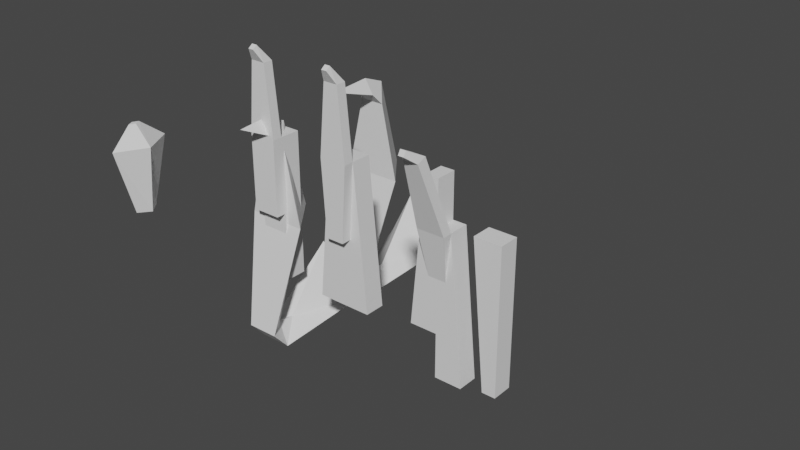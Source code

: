 # Source: designs.blend  (saved by Blender 3.4.6; exported with 4.5.12 LTS)
import bpy
from mathutils import Matrix  # noqa: F401  (used for matrix-valued properties, if any)

bpy.ops.wm.read_factory_settings(use_empty=True)
scene = bpy.context.scene
scene.name = 'Scene'

# ---- collections
col_collection = bpy.data.collections.new('Collection'); scene.collection.children.link(col_collection)

# ---- world
world_world = bpy.data.worlds.new('World'); scene.world = world_world
world_world.use_nodes = True; world_world.node_tree.nodes.clear()
_N = world_world.node_tree.nodes; _L = world_world.node_tree.links
n0 = _N.new('ShaderNodeOutputWorld'); n0.name = 'World Output'; n0.location = (300, 300)
n1 = _N.new('ShaderNodeBackground'); n1.name = 'Background'; n1.location = (10, 300)
n1.inputs[0].default_value = (0.05088, 0.05088, 0.05088, 1.0)
_L.new(n1.outputs[0], n0.inputs[0])
n0.is_active_output = True
world_world.color = (0.05088, 0.05088, 0.05088)
world_world.use_sun_shadow = False
world_world.sun_shadow_jitter_overblur = 0.0

# ---- meshes
me_cylinder = bpy.data.meshes.new('Cylinder')
me_cylinder.from_pydata([(0.0, 1.544, -1.0), (0.0, 0.5944, 1.0), (0.7352, 0.0, -1.0), (0.2732, 0.0, 1.0), (0.0, -1.544, -1.0), (0.0, -0.5944, 1.0), (-0.4889, 0.0, -1.0), (-0.2732, 0.0, 1.0), (0.1366, 0.3017, -1.564), (0.2221, 0.0, -1.564), (0.1366, -0.3017, -1.564), (0.05103, 0.0, -1.564)], [], [(0, 1, 3, 2), (2, 3, 5, 4), (3, 1, 7, 5), (4, 5, 7, 6), (6, 7, 1, 0), (2, 4, 10, 9), (8, 9, 10, 11), (0, 2, 9, 8), (4, 6, 11, 10), (6, 0, 8, 11)])
_uv = me_cylinder.uv_layers.new(name='UVMap')
_uv.uv.foreach_set('vector', [1.0, 0.5, 1.0, 1.0, 0.75, 1.0, 0.75, 0.5, 0.75, 0.5, 0.75, 1.0, 0.5, 1.0, 0.5, 0.5, 0.49, 0.25, 0.25, 0.49, 0.01, 0.25, 0.25, 0.01, 0.5, 0.5, 0.5, 1.0, 0.25, 1.0, 0.25, 0.5, 0.25, 0.5, 0.25, 1.0, 0.0, 1.0, 0.0, 0.5, 0.75, 0.5, 0.5, 0.5, 0.5, 0.5, 0.75, 0.5, 0.75, 0.49, 0.99, 0.25, 0.75, 0.01, 0.51, 0.25, 1.0, 0.5, 0.75, 0.5, 0.75, 0.5, 1.0, 0.5, 0.5, 0.5, 0.25, 0.5, 0.25, 0.5, 0.5, 0.5, 0.25, 0.5, 0.0, 0.5, 0.0, 0.5, 0.25, 0.5])
me_cylinder.update()
me_cone_001 = bpy.data.meshes.new('Cone.001')
me_cone_001.from_pydata([(0.0, 0.6332, -0.7063), (0.3285, 0.1454, -0.9054), (-0.3285, 0.1454, -0.9054), (0.0, -0.02204, 0.6831), (0.0, 0.6414, -1.591), (0.4517, -0.09056, -1.356), (-0.4517, -0.09056, -1.356), (0.0, -2.011, -3.555), (1.042, -2.589, -2.356), (-1.042, -2.589, -2.356), (0.0, -6.131, -3.642), (0.4574, -6.427, -2.915), (-0.4574, -6.427, -2.915), (0.0, -5.98, -4.231), (0.4574, -6.816, -3.69), (-0.4574, -6.816, -3.69), (0.0, -3.301, -4.924), (1.226, -4.932, -6.107), (-1.226, -4.932, -6.107)], [], [(0, 3, 1), (2, 4, 6), (1, 3, 2), (2, 3, 0), (6, 7, 9), (2, 5, 1), (1, 4, 0), (9, 10, 12), (6, 8, 5), (5, 7, 4), (10, 15, 12), (9, 11, 8), (8, 10, 7), (13, 18, 15), (12, 14, 11), (10, 14, 13), (16, 17, 18), (15, 17, 14), (13, 17, 16), (2, 0, 4), (6, 4, 7), (2, 6, 5), (1, 5, 4), (9, 7, 10), (6, 9, 8), (5, 8, 7), (10, 13, 15), (9, 12, 11), (8, 11, 10), (13, 16, 18), (12, 15, 14), (10, 11, 14), (15, 18, 17), (13, 14, 17)])
_uv = me_cone_001.uv_layers.new(name='UVMap')
_uv.uv.foreach_set('vector', [0.25, 0.49, 0.25, 0.25, 0.4578, 0.13, 0.04215, 0.13, 0.25, 0.49, 0.04215, 0.13, 0.4578, 0.13, 0.25, 0.25, 0.04215, 0.13, 0.04215, 0.13, 0.25, 0.25, 0.25, 0.49, 0.04215, 0.13, 0.25, 0.49, 0.04215, 0.13, 0.04215, 0.13, 0.4578, 0.13, 0.4578, 0.13, 0.4578, 0.13, 0.25, 0.49, 0.25, 0.49, 0.04215, 0.13, 0.25, 0.49, 0.04215, 0.13, 0.04215, 0.13, 0.4578, 0.13, 0.4578, 0.13, 0.4578, 0.13, 0.25, 0.49, 0.25, 0.49, 0.25, 0.49, 0.04215, 0.13, 0.04215, 0.13, 0.04215, 0.13, 0.4578, 0.13, 0.4578, 0.13, 0.4578, 0.13, 0.25, 0.49, 0.25, 0.49, 0.25, 0.49, 0.04215, 0.13, 0.04215, 0.13, 0.04215, 0.13, 0.4578, 0.13, 0.4578, 0.13, 0.25, 0.49, 0.4578, 0.13, 0.25, 0.49, 0.75, 0.49, 0.9578, 0.13, 0.5422, 0.13, 0.04215, 0.13, 0.4578, 0.13, 0.4578, 0.13, 0.25, 0.49, 0.4578, 0.13, 0.25, 0.49, 0.04215, 0.13, 0.25, 0.49, 0.25, 0.49, 0.04215, 0.13, 0.25, 0.49, 0.25, 0.49, 0.04215, 0.13, 0.04215, 0.13, 0.4578, 0.13, 0.4578, 0.13, 0.4578, 0.13, 0.25, 0.49, 0.04215, 0.13, 0.25, 0.49, 0.25, 0.49, 0.04215, 0.13, 0.04215, 0.13, 0.4578, 0.13, 0.4578, 0.13, 0.4578, 0.13, 0.25, 0.49, 0.25, 0.49, 0.25, 0.49, 0.04215, 0.13, 0.04215, 0.13, 0.04215, 0.13, 0.4578, 0.13, 0.4578, 0.13, 0.4578, 0.13, 0.25, 0.49, 0.25, 0.49, 0.25, 0.49, 0.04215, 0.13, 0.04215, 0.13, 0.04215, 0.13, 0.4578, 0.13, 0.25, 0.49, 0.4578, 0.13, 0.4578, 0.13, 0.04215, 0.13, 0.04215, 0.13, 0.4578, 0.13, 0.25, 0.49, 0.4578, 0.13, 0.4578, 0.13])
_uv.active_render = True
_uv = me_cone_001.uv_layers.new(name='Unfolded')
_uv.uv.foreach_set('vector', [0.0, 0.0, 0.0, 0.0, 0.0, 0.0, 0.0, 0.0, 0.0, 0.0, 0.0, 0.0, 0.0, 0.0, 0.0, 0.0, 0.0, 0.0, 0.0, 0.0, 0.0, 0.0, 0.0, 0.0, 0.0, 0.0, 0.0, 0.0, 0.0, 0.0, 0.0, 0.0, 0.0, 0.0, 0.0, 0.0, 0.0, 0.0, 0.0, 0.0, 0.0, 0.0, 0.0, 0.0, 0.0, 0.0, 0.0, 0.0, 0.0, 0.0, 0.0, 0.0, 0.0, 0.0, 0.0, 0.0, 0.0, 0.0, 0.0, 0.0, 0.0, 0.0, 0.0, 0.0, 0.0, 0.0, 0.0, 0.0, 0.0, 0.0, 0.0, 0.0, 0.0, 0.0, 0.0, 0.0, 0.0, 0.0, 0.0, 0.0, 0.0, 0.0, 0.0, 0.0, 0.0, 0.0, 0.0, 0.0, 0.0, 0.0, 0.0, 0.0, 0.0, 0.0, 0.0, 0.0, 0.0, 0.0, 0.0, 0.0, 0.0, 0.0, 0.0, 0.0, 0.0, 0.0, 0.0, 0.0, 0.0, 0.0, 0.0, 0.0, 0.0, 0.0, 0.0, 0.0, 0.0, 0.0, 0.0, 0.0, 0.0, 0.0, 0.0, 0.0, 0.0, 0.0, 0.0, 0.0, 0.0, 0.0, 0.0, 0.0, 0.0, 0.0, 0.0, 0.0, 0.0, 0.0, 0.0, 0.0, 0.0, 0.0, 0.0, 0.0, 0.0, 0.0, 0.0, 0.0, 0.0, 0.0, 0.0, 0.0, 0.0, 0.0, 0.0, 0.0, 0.0, 0.0, 0.0, 0.0, 0.0, 0.0, 0.0, 0.0, 0.0, 0.0, 0.0, 0.0, 0.0, 0.0, 0.0, 0.0, 0.0, 0.0, 0.0, 0.0, 0.0, 0.0, 0.0, 0.0, 0.0, 0.0, 0.0, 0.0, 0.0, 0.0, 0.0, 0.0, 0.0, 0.0, 0.0, 0.0, 0.0, 0.0, 0.0, 0.0, 0.0, 0.0, 0.0, 0.0, 0.0, 0.0, 0.0, 0.0])
_uv = me_cone_001.uv_layers.new(name='Unfolded.001')
_uv.uv.foreach_set('vector', [0.0, 0.0, 0.0, 0.0, 0.0, 0.0, 0.0, 0.0, 0.0, 0.0, 0.0, 0.0, 0.0, 0.0, 0.0, 0.0, 0.0, 0.0, 0.0, 0.0, 0.0, 0.0, 0.0, 0.0, 0.0, 0.0, 0.0, 0.0, 0.0, 0.0, 0.0, 0.0, 0.0, 0.0, 0.0, 0.0, 0.0, 0.0, 0.0, 0.0, 0.0, 0.0, 0.0, 0.0, 0.0, 0.0, 0.0, 0.0, 0.0, 0.0, 0.0, 0.0, 0.0, 0.0, 0.0, 0.0, 0.0, 0.0, 0.0, 0.0, 0.0, 0.0, 0.0, 0.0, 0.0, 0.0, 0.0, 0.0, 0.0, 0.0, 0.0, 0.0, 0.0, 0.0, 0.0, 0.0, 0.0, 0.0, 0.0, 0.0, 0.0, 0.0, 0.0, 0.0, 0.0, 0.0, 0.0, 0.0, 0.0, 0.0, 0.0, 0.0, 0.0, 0.0, 0.0, 0.0, 0.0, 0.0, 0.0, 0.0, 0.0, 0.0, 0.0, 0.0, 0.0, 0.0, 0.0, 0.0, 0.0, 0.0, 0.0, 0.0, 0.0, 0.0, 0.0, 0.0, 0.0, 0.0, 0.0, 0.0, 0.0, 0.0, 0.0, 0.0, 0.0, 0.0, 0.0, 0.0, 0.0, 0.0, 0.0, 0.0, 0.0, 0.0, 0.0, 0.0, 0.0, 0.0, 0.0, 0.0, 0.0, 0.0, 0.0, 0.0, 0.0, 0.0, 0.0, 0.0, 0.0, 0.0, 0.0, 0.0, 0.0, 0.0, 0.0, 0.0, 0.0, 0.0, 0.0, 0.0, 0.0, 0.0, 0.0, 0.0, 0.0, 0.0, 0.0, 0.0, 0.0, 0.0, 0.0, 0.0, 0.0, 0.0, 0.0, 0.0, 0.0, 0.0, 0.0, 0.0, 0.0, 0.0, 0.0, 0.0, 0.0, 0.0, 0.0, 0.0, 0.0, 0.0, 0.0, 0.0, 0.0, 0.0, 0.0, 0.0, 0.0, 0.0, 0.0, 0.0, 0.0, 0.0, 0.0, 0.0])
me_cone_001.update()
me_cone_001.normals_split_custom_set([tuple(v) for v in zip(*[iter([0.8482, 0.4791, 0.2259, 0.8482, 0.4791, 0.2259, 0.8482, 0.4791, 0.2259, -0.8425, 0.5385, -0.01411, -0.8425, 0.5385, -0.01411, -0.8425, 0.5385, -0.01411, 0.0, -0.9945, -0.1048, 0.0, -0.9945, -0.1048, 0.0, -0.9945, -0.1048, -0.8482, 0.4791, 0.2259, -0.8482, 0.4791, 0.2259, -0.8482, 0.4791, 0.2259, -0.7915, 0.3704, -0.4861, -0.7915, 0.3704, -0.4861, -0.7915, 0.3704, -0.4861, 0.0, -0.886, 0.4636, 0.0, -0.886, 0.4636, 0.0, -0.886, 0.4636, 0.8425, 0.5385, -0.01412, 0.8425, 0.5385, -0.01412, 0.8425, 0.5385, -0.01412, -0.8169, -0.03111, -0.5759, -0.8169, -0.03099, -0.5759, -0.8171, -0.03051, -0.5757, 0.0, -0.3716, 0.9284, 0.0, -0.3716, 0.9284, 0.0, -0.3716, 0.9284, 0.7915, 0.3704, -0.4861, 0.7915, 0.3704, -0.4861, 0.7915, 0.3704, -0.4861, -0.82, 0.5673, -0.07606, -0.8236, 0.562, -0.07617, -0.8212, 0.5656, -0.07608, 0.0, -0.144, 0.9896, 0.0, -0.144, 0.9896, 0.0, -0.144, 0.9896, 0.7712, 0.00419, -0.6366, 0.7712, 0.004192, -0.6366, 0.7712, 0.004192, -0.6366, -0.7011, 0.2907, 0.6512, -0.7083, 0.2962, 0.6407, -0.7038, 0.2927, 0.6473, 0.0, -0.8941, 0.4479, 0.0, -0.8941, 0.4479, 0.0, -0.8941, 0.4479, 0.8193, 0.559, -0.1273, 0.8235, 0.5528, -0.1277, 0.8222, 0.5547, -0.1276, 0.0, 0.5869, -0.8096, 0.0, 0.5869, -0.8096, 0.0, 0.5869, -0.8096, 0.0, -0.7887, -0.6147, 0.0, -0.7887, -0.6147, 0.0, -0.7887, -0.6147, 0.6929, 0.3334, 0.6393, 0.6929, 0.3334, 0.6393, 0.6929, 0.3334, 0.6393, -0.8425, 0.5385, -0.01412, -0.8425, 0.5385, -0.01412, -0.8425, 0.5385, -0.01412, -0.7915, 0.3704, -0.4861, -0.7915, 0.3704, -0.4861, -0.7915, 0.3704, -0.4861, 0.0, -0.886, 0.4636, 0.0, -0.886, 0.4636, 0.0, -0.886, 0.4636, 0.8425, 0.5385, -0.01411, 0.8425, 0.5385, -0.01411, 0.8425, 0.5385, -0.0141, -0.7712, 0.004191, -0.6366, -0.7712, 0.004191, -0.6366, -0.7712, 0.004191, -0.6366, 0.0, -0.3716, 0.9284, 0.0, -0.3716, 0.9284, 0.0, -0.3716, 0.9284, 0.7915, 0.3704, -0.4861, 0.7915, 0.3704, -0.4861, 0.7915, 0.3704, -0.4861, -0.8193, 0.559, -0.1273, -0.8222, 0.5547, -0.1276, -0.8235, 0.5528, -0.1277, 0.0, -0.144, 0.9896, 0.0, -0.144, 0.9896, 0.0, -0.144, 0.9896, 0.8169, -0.03111, -0.5759, 0.8171, -0.03051, -0.5757, 0.8169, -0.03099, -0.5759, -0.6929, 0.3334, 0.6393, -0.6929, 0.3334, 0.6393, -0.6929, 0.3334, 0.6393, 0.0, -0.8941, 0.4479, 0.0, -0.8941, 0.4479, 0.0, -0.8941, 0.4479, 0.82, 0.5673, -0.07606, 0.8212, 0.5656, -0.07608, 0.8236, 0.562, -0.07617, 0.0, -0.7887, -0.6147, 0.0, -0.7887, -0.6147, 0.0, -0.7887, -0.6147, 0.7011, 0.2907, 0.6511, 0.7038, 0.2927, 0.6473, 0.7083, 0.2962, 0.6408])] * 3)])
me_cone_002 = bpy.data.meshes.new('Cone.002')
me_cone_002.from_pydata([(0.0, 0.6332, -0.7063), (0.3285, 0.1454, -0.9054), (-0.3285, 0.1454, -0.9054), (0.0, 0.1848, 0.1766), (0.0, 0.6414, -1.591), (0.4517, -0.09056, -1.356), (-0.4517, -0.09056, -1.356), (0.0, -2.011, -3.555), (1.042, -2.589, -2.356), (-1.042, -2.589, -2.356), (0.0, -6.131, -3.642), (0.5528, -6.427, -2.915), (-0.5528, -6.427, -2.915), (0.0, -5.98, -4.231), (0.5528, -6.816, -3.69), (-0.5528, -6.816, -3.69), (0.0, -3.301, -4.924), (1.226, -4.932, -6.107), (-1.226, -4.932, -6.107)], [], [(0, 3, 1), (2, 0, 4, 6), (1, 3, 2), (2, 3, 0), (6, 4, 7, 9), (1, 2, 6, 5), (0, 1, 5, 4), (9, 7, 10, 12), (5, 6, 9, 8), (4, 5, 8, 7), (12, 10, 13, 15), (8, 9, 12, 11), (7, 8, 11, 10), (15, 13, 16, 18), (11, 12, 15, 14), (10, 11, 14, 13), (16, 17, 18), (14, 15, 18, 17), (13, 14, 17, 16)])
_uv = me_cone_002.uv_layers.new(name='UVMap')
_uv.uv.foreach_set('vector', [0.25, 0.49, 0.25, 0.25, 0.4578, 0.13, 0.04215, 0.13, 0.25, 0.49, 0.25, 0.49, 0.04215, 0.13, 0.4578, 0.13, 0.25, 0.25, 0.04215, 0.13, 0.04215, 0.13, 0.25, 0.25, 0.25, 0.49, 0.04215, 0.13, 0.25, 0.49, 0.25, 0.49, 0.04215, 0.13, 0.4578, 0.13, 0.04215, 0.13, 0.04215, 0.13, 0.4578, 0.13, 0.25, 0.49, 0.4578, 0.13, 0.4578, 0.13, 0.25, 0.49, 0.04215, 0.13, 0.25, 0.49, 0.25, 0.49, 0.04215, 0.13, 0.4578, 0.13, 0.04215, 0.13, 0.04215, 0.13, 0.4578, 0.13, 0.25, 0.49, 0.4578, 0.13, 0.4578, 0.13, 0.25, 0.49, 0.04215, 0.13, 0.25, 0.49, 0.25, 0.49, 0.04215, 0.13, 0.4578, 0.13, 0.04215, 0.13, 0.04215, 0.13, 0.4578, 0.13, 0.25, 0.49, 0.4578, 0.13, 0.4578, 0.13, 0.25, 0.49, 0.04215, 0.13, 0.25, 0.49, 0.25, 0.49, 0.04215, 0.13, 0.4578, 0.13, 0.04215, 0.13, 0.04215, 0.13, 0.4578, 0.13, 0.25, 0.49, 0.4578, 0.13, 0.4578, 0.13, 0.25, 0.49, 0.75, 0.49, 0.9578, 0.13, 0.5422, 0.13, 0.4578, 0.13, 0.04215, 0.13, 0.04215, 0.13, 0.4578, 0.13, 0.25, 0.49, 0.4578, 0.13, 0.4578, 0.13, 0.25, 0.49])
me_cone_002.update()
me_cube_001 = bpy.data.meshes.new('Cube.001')
me_cube_001.from_pydata([(-1.0, -1.0, -1.387), (-1.0, -1.0, 1.0), (-1.0, 0.5012, -1.387), (-1.0, 0.5012, 1.0), (1.0, -1.0, -1.387), (1.0, -1.0, 1.0), (1.0, 0.5012, -1.387), (1.0, 0.5012, 1.0)], [], [(0, 1, 3, 2), (2, 3, 7, 6), (6, 7, 5, 4), (4, 5, 1, 0), (2, 6, 4, 0), (7, 3, 1, 5)])
_uv = me_cube_001.uv_layers.new(name='UVMap')
_uv.uv.foreach_set('vector', [0.375, 0.0, 0.625, 0.0, 0.625, 0.25, 0.375, 0.25, 0.375, 0.25, 0.625, 0.25, 0.625, 0.5, 0.375, 0.5, 0.375, 0.5, 0.625, 0.5, 0.625, 0.75, 0.375, 0.75, 0.375, 0.75, 0.625, 0.75, 0.625, 1.0, 0.375, 1.0, 0.125, 0.5, 0.375, 0.5, 0.375, 0.75, 0.125, 0.75, 0.625, 0.5, 0.875, 0.5, 0.875, 0.75, 0.625, 0.75])
me_cube_001.update()
me_cube_002 = bpy.data.meshes.new('Cube.002')
me_cube_002.from_pydata([(-1.0, -0.4405, -1.397), (-0.527, -0.4405, 1.0), (-1.0, 1.009, -1.397), (-0.527, 0.9742, 1.0), (1.0, -0.4405, -1.397), (0.527, -0.4405, 1.0), (1.0, 1.009, -1.397), (0.527, 0.9742, 1.0), (-0.1981, -1.467, 1.206), (-0.1981, -0.8324, 1.26), (0.1981, -1.467, 1.206), (0.1981, -0.8324, 1.26), (-1.0, -0.4405, -0.1521), (-1.0, 0.9914, -0.1521), (1.0, 0.9914, -0.1521), (1.0, -0.4405, -0.1521)], [], [(12, 1, 3, 13), (13, 3, 7, 14), (14, 7, 5, 15), (15, 5, 1, 12), (2, 6, 4, 0), (3, 1, 8, 9), (11, 9, 8, 10), (1, 5, 10, 8), (7, 3, 9, 11), (5, 7, 11, 10), (4, 15, 12, 0), (6, 14, 15, 4), (2, 13, 14, 6), (0, 12, 13, 2)])
_uv = me_cube_002.uv_layers.new(name='UVMap')
_uv.uv.foreach_set('vector', [0.5, 0.0, 0.625, 0.0, 0.625, 0.25, 0.5, 0.25, 0.5, 0.25, 0.625, 0.25, 0.625, 0.5, 0.5, 0.5, 0.5, 0.5, 0.625, 0.5, 0.625, 0.75, 0.5, 0.75, 0.5, 0.75, 0.625, 0.75, 0.625, 1.0, 0.5, 1.0, 0.125, 0.5, 0.375, 0.5, 0.375, 0.75, 0.125, 0.75, 0.625, 0.25, 0.625, 0.0, 0.625, 0.0, 0.625, 0.25, 0.625, 0.5, 0.875, 0.5, 0.875, 0.75, 0.625, 0.75, 0.625, 1.0, 0.625, 0.75, 0.625, 0.75, 0.625, 1.0, 0.625, 0.5, 0.625, 0.25, 0.625, 0.25, 0.625, 0.5, 0.625, 0.75, 0.625, 0.5, 0.625, 0.5, 0.625, 0.75, 0.375, 0.75, 0.5, 0.75, 0.5, 1.0, 0.375, 1.0, 0.375, 0.5, 0.5, 0.5, 0.5, 0.75, 0.375, 0.75, 0.375, 0.25, 0.5, 0.25, 0.5, 0.5, 0.375, 0.5, 0.375, 0.0, 0.5, 0.0, 0.5, 0.25, 0.375, 0.25])
me_cube_002.update()
me_cube_003 = bpy.data.meshes.new('Cube.003')
me_cube_003.from_pydata([(-2.0, -1.0, -1.387), (-1.0, -1.0, 1.0), (-2.0, 0.5012, -1.387), (-1.0, 0.5012, 1.0), (2.0, -1.0, -1.387), (1.0, -1.0, 1.0), (2.0, 0.5012, -1.387), (1.0, 0.5012, 1.0)], [], [(0, 1, 3, 2), (2, 3, 7, 6), (6, 7, 5, 4), (4, 5, 1, 0), (2, 6, 4, 0), (7, 3, 1, 5)])
_uv = me_cube_003.uv_layers.new(name='UVMap')
_uv.uv.foreach_set('vector', [0.375, 0.0, 0.625, 0.0, 0.625, 0.25, 0.375, 0.25, 0.375, 0.25, 0.625, 0.25, 0.625, 0.5, 0.375, 0.5, 0.375, 0.5, 0.625, 0.5, 0.625, 0.75, 0.375, 0.75, 0.375, 0.75, 0.625, 0.75, 0.625, 1.0, 0.375, 1.0, 0.125, 0.5, 0.375, 0.5, 0.375, 0.75, 0.125, 0.75, 0.625, 0.5, 0.875, 0.5, 0.875, 0.75, 0.625, 0.75])
me_cube_003.update()
me_cube_004 = bpy.data.meshes.new('Cube.004')
me_cube_004.from_pydata([(-0.6563, -0.4405, -1.397), (-0.527, -0.4405, 1.0), (-0.6563, 1.009, -1.397), (-0.527, 0.9742, 1.0), (0.6563, -0.4405, -1.397), (0.527, -0.4405, 1.0), (0.6563, 1.009, -1.397), (0.527, 0.9742, 1.0), (-0.1981, -1.467, 1.206), (-0.1981, -0.8324, 1.26), (0.1981, -1.467, 1.206), (0.1981, -0.8324, 1.26), (-1.0, -0.4405, -0.1521), (-1.0, 0.9914, -0.1521), (1.0, 0.9914, -0.1521), (1.0, -0.4405, -0.1521)], [], [(12, 1, 3, 13), (13, 3, 7, 14), (14, 7, 5, 15), (15, 5, 1, 12), (2, 6, 4, 0), (3, 1, 8, 9), (11, 9, 8, 10), (1, 5, 10, 8), (7, 3, 9, 11), (5, 7, 11, 10), (4, 15, 12, 0), (6, 14, 15, 4), (2, 13, 14, 6), (0, 12, 13, 2)])
_uv = me_cube_004.uv_layers.new(name='UVMap')
_uv.uv.foreach_set('vector', [0.5, 0.0, 0.625, 0.0, 0.625, 0.25, 0.5, 0.25, 0.5, 0.25, 0.625, 0.25, 0.625, 0.5, 0.5, 0.5, 0.5, 0.5, 0.625, 0.5, 0.625, 0.75, 0.5, 0.75, 0.5, 0.75, 0.625, 0.75, 0.625, 1.0, 0.5, 1.0, 0.125, 0.5, 0.375, 0.5, 0.375, 0.75, 0.125, 0.75, 0.625, 0.25, 0.625, 0.0, 0.625, 0.0, 0.625, 0.25, 0.625, 0.5, 0.875, 0.5, 0.875, 0.75, 0.625, 0.75, 0.625, 1.0, 0.625, 0.75, 0.625, 0.75, 0.625, 1.0, 0.625, 0.5, 0.625, 0.25, 0.625, 0.25, 0.625, 0.5, 0.625, 0.75, 0.625, 0.5, 0.625, 0.5, 0.625, 0.75, 0.375, 0.75, 0.5, 0.75, 0.5, 1.0, 0.375, 1.0, 0.375, 0.5, 0.5, 0.5, 0.5, 0.75, 0.375, 0.75, 0.375, 0.25, 0.5, 0.25, 0.5, 0.5, 0.375, 0.5, 0.375, 0.0, 0.5, 0.0, 0.5, 0.25, 0.375, 0.25])
me_cube_004.update()
me_cube_005 = bpy.data.meshes.new('Cube.005')
me_cube_005.from_pydata([(-2.0, -1.0, -1.387), (-1.0, -1.0, 1.0), (-2.0, 0.5012, -1.387), (-1.0, 0.5012, 1.0), (-0.01752, -1.0, -1.387), (-0.01752, -1.0, 1.0), (-0.01752, 0.5012, -1.387), (-0.01752, 0.5012, 1.0)], [], [(0, 1, 3, 2), (2, 3, 7, 6), (6, 7, 5, 4), (4, 5, 1, 0), (2, 6, 4, 0), (7, 3, 1, 5)])
_uv = me_cube_005.uv_layers.new(name='UVMap')
_uv.uv.foreach_set('vector', [0.375, 0.0, 0.625, 0.0, 0.625, 0.25, 0.375, 0.25, 0.375, 0.25, 0.625, 0.25, 0.625, 0.5, 0.375, 0.5, 0.375, 0.5, 0.625, 0.5, 0.625, 0.75, 0.375, 0.75, 0.375, 0.75, 0.625, 0.75, 0.625, 1.0, 0.375, 1.0, 0.125, 0.5, 0.375, 0.5, 0.375, 0.75, 0.125, 0.75, 0.625, 0.5, 0.875, 0.5, 0.875, 0.75, 0.625, 0.75])
me_cube_005.update()
me_cube_006 = bpy.data.meshes.new('Cube.006')
me_cube_006.from_pydata([(-0.6563, 1.007, -0.926), (-0.527, -4.095, 1.01), (-0.6563, 1.007, -0.8026), (-0.527, -2.802, 1.076), (0.6563, 1.007, -0.926), (0.527, -4.095, 1.01), (0.6563, 1.007, -0.8026), (0.527, -2.802, 1.076), (-0.1981, -5.768, 1.151), (-0.1981, -5.382, 1.23), (0.1981, -5.768, 1.151), (0.1981, -5.382, 1.23), (-1.0, -0.4405, -0.1521), (-1.0, 0.9914, -0.1521), (1.0, 0.9914, -0.1521), (1.0, -0.4405, -0.1521)], [], [(12, 1, 3, 13), (13, 3, 7, 14), (14, 7, 5, 15), (15, 5, 1, 12), (2, 6, 4, 0), (3, 1, 8, 9), (11, 9, 8, 10), (1, 5, 10, 8), (7, 3, 9, 11), (5, 7, 11, 10), (4, 15, 12, 0), (6, 14, 15, 4), (2, 13, 14, 6), (0, 12, 13, 2)])
_uv = me_cube_006.uv_layers.new(name='UVMap')
_uv.uv.foreach_set('vector', [0.5, 0.0, 0.625, 0.0, 0.625, 0.25, 0.5, 0.25, 0.5, 0.25, 0.625, 0.25, 0.625, 0.5, 0.5, 0.5, 0.5, 0.5, 0.625, 0.5, 0.625, 0.75, 0.5, 0.75, 0.5, 0.75, 0.625, 0.75, 0.625, 1.0, 0.5, 1.0, 0.125, 0.5, 0.375, 0.5, 0.375, 0.75, 0.125, 0.75, 0.625, 0.25, 0.625, 0.0, 0.625, 0.0, 0.625, 0.25, 0.625, 0.5, 0.875, 0.5, 0.875, 0.75, 0.625, 0.75, 0.625, 1.0, 0.625, 0.75, 0.625, 0.75, 0.625, 1.0, 0.625, 0.5, 0.625, 0.25, 0.625, 0.25, 0.625, 0.5, 0.625, 0.75, 0.625, 0.5, 0.625, 0.5, 0.625, 0.75, 0.375, 0.75, 0.5, 0.75, 0.5, 1.0, 0.375, 1.0, 0.375, 0.5, 0.5, 0.5, 0.5, 0.75, 0.375, 0.75, 0.375, 0.25, 0.5, 0.25, 0.5, 0.5, 0.375, 0.5, 0.375, 0.0, 0.5, 0.0, 0.5, 0.25, 0.375, 0.25])
me_cube_006.update()
me_cube_007 = bpy.data.meshes.new('Cube.007')
me_cube_007.from_pydata([(-2.0, -1.0, -1.387), (-1.0, -1.0, 1.0), (-2.0, 0.5012, -1.387), (-1.0, 0.5012, 1.0), (-0.01752, -1.0, -1.387), (-0.01752, -1.0, 1.0), (-0.01752, 0.5012, -1.387), (-0.01752, 0.5012, 1.0)], [], [(0, 1, 3, 2), (2, 3, 7, 6), (6, 7, 5, 4), (4, 5, 1, 0), (2, 6, 4, 0), (7, 3, 1, 5)])
_uv = me_cube_007.uv_layers.new(name='UVMap')
_uv.uv.foreach_set('vector', [0.375, 0.0, 0.625, 0.0, 0.625, 0.25, 0.375, 0.25, 0.375, 0.25, 0.625, 0.25, 0.625, 0.5, 0.375, 0.5, 0.375, 0.5, 0.625, 0.5, 0.625, 0.75, 0.375, 0.75, 0.375, 0.75, 0.625, 0.75, 0.625, 1.0, 0.375, 1.0, 0.125, 0.5, 0.375, 0.5, 0.375, 0.75, 0.125, 0.75, 0.625, 0.5, 0.875, 0.5, 0.875, 0.75, 0.625, 0.75])
me_cube_007.update()
me_cube_008 = bpy.data.meshes.new('Cube.008')
me_cube_008.from_pydata([(-2.0, -1.0, -1.387), (-1.0, -1.0, 1.0), (-2.0, 0.5012, -1.387), (-1.0, 0.5012, 1.0), (-0.01752, -1.0, -1.387), (-0.01752, -1.0, 1.0), (-0.01752, 0.5012, -1.387), (-0.01752, 0.5012, 1.0)], [], [(0, 1, 3, 2), (2, 3, 7, 6), (6, 7, 5, 4), (4, 5, 1, 0), (2, 6, 4, 0), (7, 3, 1, 5)])
_uv = me_cube_008.uv_layers.new(name='UVMap')
_uv.uv.foreach_set('vector', [0.375, 0.0, 0.625, 0.0, 0.625, 0.25, 0.375, 0.25, 0.375, 0.25, 0.625, 0.25, 0.625, 0.5, 0.375, 0.5, 0.375, 0.5, 0.625, 0.5, 0.625, 0.75, 0.375, 0.75, 0.375, 0.75, 0.625, 0.75, 0.625, 1.0, 0.375, 1.0, 0.125, 0.5, 0.375, 0.5, 0.375, 0.75, 0.125, 0.75, 0.625, 0.5, 0.875, 0.5, 0.875, 0.75, 0.625, 0.75])
me_cube_008.update()

# ---- objects
ob_cylinder = bpy.data.objects.new('Cylinder', me_cylinder)
ob_cone = bpy.data.objects.new('Cone', me_cone_001)
ob_cone_001 = bpy.data.objects.new('Cone.001', me_cone_002)
ob_cube = bpy.data.objects.new('Cube', me_cube_001)
ob_cube_001 = bpy.data.objects.new('Cube.001', me_cube_002)
ob_cube_002 = bpy.data.objects.new('Cube.002', me_cube_003)
ob_cube_003 = bpy.data.objects.new('Cube.003', me_cube_004)
ob_cube_004 = bpy.data.objects.new('Cube.004', me_cube_005)
ob_cube_005 = bpy.data.objects.new('Cube.005', me_cube_006)
ob_cube_006 = bpy.data.objects.new('Cube.006', me_cube_007)
ob_cube_008 = bpy.data.objects.new('Cube.008', me_cube_008)

# ---- transforms, parenting, visibility, modifiers, constraints
ob_cylinder.location = (0.0, -3.777, 0.0)
ob_cylinder.rotation_euler = (-0.0, 3.142, -0.0)
ob_cylinder.scale = (1.0, 0.5807, 1.0)
ob_cone.location = (0.0, 4.677, 0.0)
ob_cone.rotation_euler = (1.183, -0.0, 0.0)
ob_cone_001.location = (0.0, 0.0, 0.0)
ob_cone_001.rotation_euler = (1.183, -0.0, 0.0)
ob_cube.location = (0.0, 1.602, -2.376)
ob_cube.scale = (0.4775, 0.4775, 2.108)
ob_cube_001.location = (0.0, 0.8831, 0.05223)
ob_cube_001.scale = (0.4775, 0.2402, 2.108)
ob_cube_002.location = (2.94, 1.602, -2.376)
ob_cube_002.scale = (0.4775, 0.4775, 2.108)
ob_cube_003.location = (2.94, 0.8831, 0.05223)
ob_cube_003.scale = (0.4775, 0.2402, 2.108)
ob_cube_004.location = (6.596, 1.602, -1.964)
ob_cube_004.scale = (0.4775, 0.4775, 2.108)
ob_cube_005.location = (6.596, 0.8831, -1.083)
ob_cube_005.scale = (0.4775, 0.2402, 2.108)
ob_cube_006.location = (6.58, 1.364, -3.51)
ob_cube_006.rotation_euler = (0.0, -0.0, 3.142)
ob_cube_006.scale = (0.4775, 0.4775, 2.108)
ob_cube_008.location = (8.626, 1.602, -4.3)
ob_cube_008.rotation_euler = (3.142, 6.283, -5.697e-14)
ob_cube_008.scale = (0.4775, 0.4775, 2.108)

# ---- collection membership
col_collection.objects.link(ob_cylinder)
col_collection.objects.link(ob_cone)
col_collection.objects.link(ob_cone_001)
col_collection.objects.link(ob_cube)
col_collection.objects.link(ob_cube_001)
col_collection.objects.link(ob_cube_002)
col_collection.objects.link(ob_cube_003)
col_collection.objects.link(ob_cube_004)
col_collection.objects.link(ob_cube_005)
col_collection.objects.link(ob_cube_006)
col_collection.objects.link(ob_cube_008)

# ---- scene / render settings (as saved in the file)
scene.frame_start = 1; scene.frame_end = 250; scene.frame_set(1)
scene.render.engine = 'BLENDER_EEVEE_NEXT'
scene.cycles.sampling_pattern = 'TABULATED_SOBOL'
scene.cycles.use_light_tree = False
scene.view_settings.view_transform = 'Filmic'
bpy.context.view_layer.update()

# ---- added for rendering (the .blend has no active camera and no usable light): camera, sun
cam_auto = bpy.data.cameras.new('AutoCamera')
cam_auto.lens = 50.0
cam_auto.sensor_width = 36.0
cam_auto.clip_end = 1000.0
ob_auto_camera = bpy.data.objects.new('AutoCamera', cam_auto)
scene.collection.objects.link(ob_auto_camera)
ob_auto_camera.location = (23.4891, -20.8019, 12.8798)
ob_auto_camera.rotation_euler = (1.09748, -7.21219e-08, 0.694738)
scene.camera = ob_auto_camera
light_auto_sun = bpy.data.lights.new('AutoSun', 'SUN')
light_auto_sun.energy = 3.0
light_auto_sun.angle = 0.0523599
ob_auto_sun = bpy.data.objects.new('AutoSun', light_auto_sun)
scene.collection.objects.link(ob_auto_sun)
ob_auto_sun.rotation_euler = (0.872665, 0.174533, 0.523599)
bpy.context.view_layer.update()
